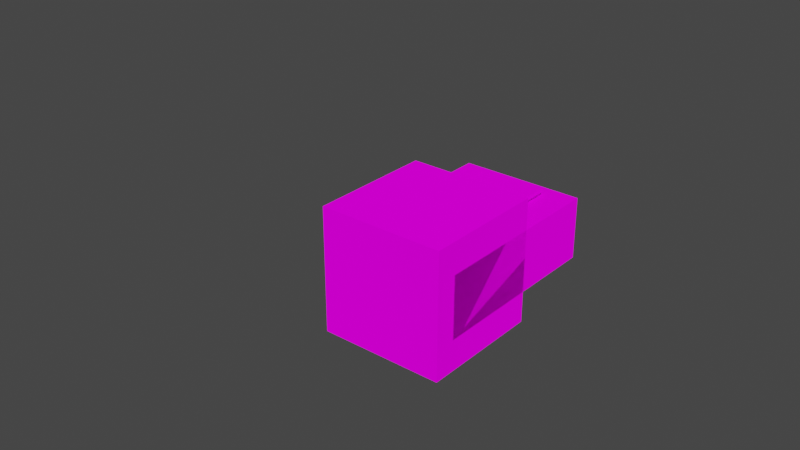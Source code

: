 # Source: steve.blend  (saved by Blender 2.80.75; exported with 4.5.12 LTS)
import bpy
from mathutils import Matrix  # noqa: F401  (used for matrix-valued properties, if any)

bpy.ops.wm.read_factory_settings(use_empty=True)
scene = bpy.context.scene
scene.name = 'Scene'

# ---- collections
col_collection = bpy.data.collections.new('Collection'); scene.collection.children.link(col_collection)
col_steve = bpy.data.collections.new('Steve'); scene.collection.children.link(col_steve)

# ---- images (referenced by path relative to the original .blend; pixels are not part of the script)
import os
ASSET_DIR = os.environ.get("B2B_ASSET_DIR", "")  # directory of the original .blend (textures are referenced by path, not embedded)
HERE = os.path.dirname(os.path.abspath(__file__))  # packed textures are extracted next to this script under _unpacked/

def load_image(name, relpath, width, height, colorspace="sRGB"):
    """Load a texture the original file referenced (path relative to the .blend, or extracted next to this script)."""
    p = next((c for c in (os.path.join(HERE, relpath), os.path.join(ASSET_DIR, relpath)) if relpath and os.path.exists(c)), "")
    if p:
        img = bpy.data.images.load(p, check_existing=True)
        img.name = name
    else:  # same state as the original file: an image datablock whose file is absent (Cycles renders it pink)
        img = bpy.data.images.new(name, width, height)
        img.source = "FILE"
        img.filepath = "//" + (relpath or name)
    img.colorspace_settings.name = colorspace
    return img
img_skin_png = load_image('skin.png', 'skin.png', 1024, 1024, 'sRGB')

# ---- materials (node trees are filled in below, after node groups)
mat_material_001 = bpy.data.materials.new('Material.001')

# ---- material node trees
mat_material_001.use_nodes = True; mat_material_001.node_tree.nodes.clear()
_N = mat_material_001.node_tree.nodes; _L = mat_material_001.node_tree.links
n0 = _N.new('ShaderNodeOutputMaterial'); n0.name = 'Material Output'; n0.location = (300, 300)
n1 = _N.new('ShaderNodeBsdfDiffuse'); n1.name = 'Diffuse BSDF'; n1.location = (10, 300)
n1.inputs[1].default_value = 0.5
n2 = _N.new('ShaderNodeTexImage'); n2.name = 'Image Texture'; n2.location = (-280, 280)
n2.image = img_skin_png
n2.interpolation = 'Closest'
_L.new(n1.outputs[0], n0.inputs[0])
_L.new(n2.outputs[0], n1.inputs[0])
n0.is_active_output = True

# ---- world
world_world = bpy.data.worlds.new('World'); scene.world = world_world
world_world.use_nodes = True; world_world.node_tree.nodes.clear()
_N = world_world.node_tree.nodes; _L = world_world.node_tree.links
n0 = _N.new('ShaderNodeOutputWorld'); n0.name = 'World Output'; n0.location = (300, 300)
n1 = _N.new('ShaderNodeBackground'); n1.name = 'Background'; n1.location = (10, 300)
n1.inputs[0].default_value = (0.05088, 0.05088, 0.05088, 1.0)
_L.new(n1.outputs[0], n0.inputs[0])
n0.is_active_output = True
world_world.color = (0.05088, 0.05088, 0.05088)
world_world.use_sun_shadow = False
world_world.sun_shadow_jitter_overblur = 0.0

# ---- meshes
me_cube_001 = bpy.data.meshes.new('Cube.001')
me_cube_001.from_pydata([(-0.8, -0.8, 0.0), (-0.8, -0.8, 1.6), (-0.8, 0.8, 0.0), (-0.8, 0.8, 1.6), (0.8, -0.8, 0.0), (0.8, -0.8, 1.6), (0.8, 0.8, 0.0), (0.8, 0.8, 1.6)], [], [(0, 1, 3, 2), (2, 3, 7, 6), (6, 7, 5, 4), (4, 5, 1, 0), (2, 6, 4, 0), (7, 3, 1, 5)])
_uv = me_cube_001.uv_layers.new(name='UVMap')
_uv.uv.foreach_set('vector', [0.3754, 0.7509, 0.3754, 0.8756, 0.2508, 0.8756, 0.2508, 0.7509, 0.2493, 0.7509, 0.2493, 0.8749, 0.125, 0.8749, 0.125, 0.7509, 0.1254, 0.7503, 0.1254, 0.8762, -0.001113, 0.8762, -0.001113, 0.7503, 0.4999, 0.7495, 0.4999, 0.876, 0.3747, 0.876, 0.3747, 0.7495, 0.2503, 0.8745, 0.3744, 0.8745, 0.3744, 0.9999, 0.2503, 0.9999, 0.1265, 0.875, 0.2508, 0.875, 0.2508, 1.001, 0.1265, 1.001])
me_cube_001.materials.append(mat_material_001)
me_cube_001.use_remesh_fix_poles = True
me_cube_001.use_remesh_preserve_attributes = False
me_cube_001.use_mirror_vertex_groups = False
me_cube_001.update()
me_cube_002 = bpy.data.meshes.new('Cube.002')
me_cube_002.from_pydata([(-0.8, -0.4, -1.2), (-0.8, -0.4, 1.2), (-0.8, 0.4, -1.2), (-0.8, 0.4, 1.2), (0.8, -0.4, -1.2), (0.8, -0.4, 1.2), (0.8, 0.4, -1.2), (0.8, 0.4, 1.2)], [], [(0, 1, 3, 2), (2, 3, 7, 6), (6, 7, 5, 4), (4, 5, 1, 0), (2, 6, 4, 0), (7, 3, 1, 5)])
_uv = me_cube_002.uv_layers.new(name='UVMap')
_uv.uv.foreach_set('vector', [0.4996, 0.5001, 0.4996, 0.6885, 0.4382, 0.6885, 0.4382, 0.5001, 0.4382, 0.5005, 0.4382, 0.6877, 0.3115, 0.6877, 0.3115, 0.5005, 0.3121, 0.5003, 0.3121, 0.6891, 0.2496, 0.6891, 0.2496, 0.5003, 0.6248, 0.4996, 0.6248, 0.6873, 0.5001, 0.6873, 0.5001, 0.4996, 0.4378, 0.6884, 0.563, 0.6884, 0.563, 0.7499, 0.4378, 0.7499, 0.3212, 0.3887, 0.442, 0.3887, 0.442, 0.5044, 0.3212, 0.5044])
me_cube_002.materials.append(mat_material_001)
me_cube_002.use_remesh_fix_poles = True
me_cube_002.use_remesh_preserve_attributes = False
me_cube_002.use_mirror_vertex_groups = False
me_cube_002.update()
me_cube_003 = bpy.data.meshes.new('Cube.003')
me_cube_003.from_pydata([(0.0, -0.4, -2.04), (0.0, -0.4, 0.36), (0.0, 0.4, -2.04), (0.0, 0.4, 0.36), (0.8, -0.4, -2.04), (0.8, -0.4, 0.36), (0.8, 0.4, -2.04), (0.8, 0.4, 0.36)], [], [(0, 1, 3, 2), (2, 3, 7, 6), (6, 7, 5, 4), (2, 6, 4, 0), (7, 3, 1, 5), (4, 5, 1, 0)])
_uv = me_cube_003.uv_layers.new(name='UVMap')
_uv.uv.foreach_set('vector', [0.1862, 0.5003, 0.1862, 0.688, 0.1261, 0.688, 0.1261, 0.5003, 0.1232, 0.5003, 0.1232, 0.6877, 0.06391, 0.6877, 0.06391, 0.5003, 0.06278, 0.5003, 0.06278, 0.6871, 0.001085, 0.6871, 0.001085, 0.5003, 0.1863, 0.6891, 0.1863, 0.7502, 0.1257, 0.7502, 0.1257, 0.6891, 0.1242, 0.6889, 0.1242, 0.7496, 0.06334, 0.7496, 0.06334, 0.6889, 0.2501, 0.4997, 0.2501, 0.689, 0.1868, 0.689, 0.1868, 0.4997])
me_cube_003.materials.append(mat_material_001)
me_cube_003.use_remesh_fix_poles = True
me_cube_003.use_remesh_preserve_attributes = False
me_cube_003.use_mirror_vertex_groups = False
me_cube_003.update()
me_cube_008 = bpy.data.meshes.new('Cube.008')
me_cube_008.from_pydata([(-0.8, -0.4, -2.042), (-0.8, -0.4, 0.3576), (-0.8, 0.4, -2.042), (-0.8, 0.4, 0.3576), (0.0, -0.4, -2.042), (0.0, -0.4, 0.3576), (0.0, 0.4, -2.042), (0.0, 0.4, 0.3576)], [], [(0, 1, 3, 2), (2, 3, 7, 6), (6, 7, 5, 4), (2, 6, 4, 0), (7, 3, 1, 5), (4, 5, 1, 0)])
_uv = me_cube_008.uv_layers.new(name='UVMap')
_uv.uv.foreach_set('vector', [0.1868, 0.5003, 0.1868, 0.6886, 0.1267, 0.6886, 0.1267, 0.5003, 0.1232, 0.5007, 0.1232, 0.6886, 0.06391, 0.6886, 0.06391, 0.5007, 0.06155, 0.5003, 0.06155, 0.6877, 0.002316, 0.6877, 0.002316, 0.5003, 0.1863, 0.6885, 0.1863, 0.7509, 0.1257, 0.7509, 0.1257, 0.6885, 0.1242, 0.6883, 0.1242, 0.749, 0.06334, 0.749, 0.06334, 0.6883, 0.2501, 0.5004, 0.2501, 0.6896, 0.1868, 0.6896, 0.1868, 0.5004])
me_cube_008.materials.append(mat_material_001)
me_cube_008.use_remesh_fix_poles = True
me_cube_008.use_remesh_preserve_attributes = False
me_cube_008.use_mirror_vertex_groups = False
me_cube_008.update()
me_cube_005 = bpy.data.meshes.new('Cube.005')
me_cube_005.from_pydata([(-1.001e-07, 0.4088, -1.996), (-4.797e-07, 0.3982, 0.404), (0.8, 0.4088, -1.996), (0.8, 0.3982, 0.404), (6.724e-07, -0.3912, -2.0), (2.928e-07, -0.4018, 0.4005), (0.8, -0.3912, -2.0), (0.8, -0.4018, 0.4005)], [], [(0, 1, 3, 2), (2, 3, 7, 6), (6, 7, 5, 4), (2, 6, 4, 0), (7, 3, 1, 5), (4, 5, 1, 0)])
_uv = me_cube_005.uv_layers.new(name='UVMap')
_uv.uv.foreach_set('vector', [0.8755, 0.5022, 0.8755, 0.6878, 0.8117, 0.6878, 0.8117, 0.5022, 0.7505, 0.5018, 0.7505, 0.6874, 0.8115, 0.6874, 0.8115, 0.5018, 0.7496, 0.5014, 0.7496, 0.6886, 0.6885, 0.6886, 0.6885, 0.5014, 0.7507, 0.7511, 0.7507, 0.6885, 0.8111, 0.6885, 0.8111, 0.7511, 0.6875, 0.7508, 0.6875, 0.6866, 0.7498, 0.6866, 0.7498, 0.7508, 0.6876, 0.5012, 0.6876, 0.688, 0.6264, 0.688, 0.6264, 0.5012])
me_cube_005.materials.append(mat_material_001)
me_cube_005.use_remesh_fix_poles = True
me_cube_005.use_remesh_preserve_attributes = False
me_cube_005.use_mirror_vertex_groups = False
me_cube_005.update()
me_cube_007 = bpy.data.meshes.new('Cube.007')
me_cube_007.from_pydata([(3.556e-07, -0.4, -1.999), (3.556e-07, -0.4, 0.4012), (-0.8, -0.4, -1.999), (-0.8, -0.4, 0.4012), (-2.96e-07, 0.4, -1.999), (-2.96e-07, 0.4, 0.4012), (-0.8, 0.4, -1.999), (-0.8, 0.4, 0.4012)], [], [(0, 1, 3, 2), (2, 3, 7, 6), (6, 7, 5, 4), (2, 6, 4, 0), (7, 3, 1, 5), (4, 5, 1, 0)])
_uv = me_cube_007.uv_layers.new(name='UVMap')
_uv.uv.foreach_set('vector', [0.8726, 0.5007, 0.8726, 0.6859, 0.8123, 0.6859, 0.8123, 0.5007, 0.749, 0.5025, 0.749, 0.6876, 0.8092, 0.6876, 0.8092, 0.5025, 0.7492, 0.5008, 0.7492, 0.6867, 0.6891, 0.6867, 0.6891, 0.5008, 0.7507, 0.7501, 0.7507, 0.6892, 0.8112, 0.6892, 0.8112, 0.7501, 0.6881, 0.7505, 0.6881, 0.6885, 0.7498, 0.6885, 0.7498, 0.7505, 0.6878, 0.5021, 0.6877, 0.6874, 0.6275, 0.6874, 0.6275, 0.5021])
me_cube_007.materials.append(mat_material_001)
me_cube_007.use_remesh_fix_poles = True
me_cube_007.use_remesh_preserve_attributes = False
me_cube_007.use_mirror_vertex_groups = False
me_cube_007.update()
arm_armature = bpy.data.armatures.new('Armature')  # bones are not reproduced

# ---- objects
ob_armature = bpy.data.objects.new('Armature', arm_armature)
ob_cube = bpy.data.objects.new('Cube', me_cube_001)
ob_cube_001 = bpy.data.objects.new('Cube.001', me_cube_002)
ob_cube_002 = bpy.data.objects.new('Cube.002', me_cube_003)
ob_cube_003 = bpy.data.objects.new('Cube.003', me_cube_008)
ob_cube_004 = bpy.data.objects.new('Cube.004', me_cube_005)
ob_cube_005 = bpy.data.objects.new('Cube.005', me_cube_007)

# ---- transforms, parenting, visibility, modifiers, constraints
ob_armature.location = (0.004855, 0.01758, 2.488)
ob_armature.rotation_euler = (0.0, 0.0, 3.142)
ob_armature.hide_render = True
ob_armature.show_in_front = True
ob_armature.lineart.crease_threshold = 0.0
ob_cube.parent = ob_armature
ob_cube.matrix_parent_inverse = Matrix(((1.0, -0.0, 0.0, -0.004855), (-0.0, 0.0, 1.0, -6.066), (0.0, -1.0, 0.0, 0.01758), (0.0, 0.0, -0.0, 1.0)))
ob_cube.location = (0.0, 0.0, 4.8)
ob_cube.lineart.crease_threshold = 0.0
ob_cube_001.parent = ob_armature
ob_cube_001.matrix_parent_inverse = Matrix(((1.0, -0.0, 0.0, -0.004855), (-0.0, 0.0, 1.0, -4.743), (0.0, -1.0, 0.0, 0.01758), (0.0, 0.0, -0.0, 1.0)))
ob_cube_001.location = (0.0, 0.0, 3.6)
ob_cube_001.lineart.crease_threshold = 0.0
ob_cube_002.parent = ob_armature
ob_cube_002.matrix_parent_inverse = Matrix(((-3.139e-07, 1.0, -0.0, -0.01758), (-0.0, -0.0, -1.0, 0.2467), (-1.0, -3.139e-07, -0.0, 0.4431), (0.0, 0.0, 0.0, 1.0)))
ob_cube_002.location = (0.0, 0.0, 2.04)
ob_cube_002.lineart.crease_threshold = 0.0
ob_cube_003.parent = ob_armature
ob_cube_003.matrix_parent_inverse = Matrix(((-3.139e-07, 1.0, -0.0, -0.01758), (-0.0, -0.0, -1.0, 0.2467), (-1.0, -3.139e-07, 0.0, -0.3569), (0.0, 0.0, 0.0, 1.0)))
ob_cube_003.location = (0.0, 0.0, 2.042)
ob_cube_003.lineart.crease_threshold = 0.0
ob_cube_004.parent = ob_armature
ob_cube_004.matrix_parent_inverse = Matrix(((-2.821e-07, 1.0, -0.0, -0.01758), (-0.0, -0.0, -1.0, 2.623), (-1.0, -2.821e-07, -0.0, 1.2), (0.0, 0.0, 0.0, 1.0)))
ob_cube_004.location = (0.8, -2.086e-07, 4.398)
ob_cube_004.lineart.crease_threshold = 0.0
ob_cube_005.parent = ob_armature
ob_cube_005.matrix_parent_inverse = Matrix(((-3.139e-07, 1.0, -0.0, -0.01758), (-0.0, -0.0, -1.0, 2.623), (-1.0, -3.139e-07, 0.0, -1.1), (0.0, 0.0, 0.0, 1.0)))
ob_cube_005.location = (-0.7959, 3.278e-07, 4.399)
ob_cube_005.lineart.crease_threshold = 0.0

# ---- collection membership
col_collection.objects.link(ob_armature)
col_steve.objects.link(ob_cube)
col_steve.objects.link(ob_cube_001)
col_steve.objects.link(ob_cube_002)
col_steve.objects.link(ob_cube_003)
col_steve.objects.link(ob_cube_004)
col_steve.objects.link(ob_cube_005)

# ---- scene / render settings (as saved in the file)
scene.frame_start = 1; scene.frame_end = 40; scene.frame_set(40)
scene.render.engine = 'CYCLES'
scene.cycles.samples = 128
scene.cycles.sampling_pattern = 'TABULATED_SOBOL'
scene.cycles.use_adaptive_sampling = False
scene.cycles.use_light_tree = False
scene.view_settings.view_transform = 'Filmic'
bpy.context.view_layer.update()

# ---- added for rendering (the .blend has no active camera and no usable light): camera, sun
cam_auto = bpy.data.cameras.new('AutoCamera')
cam_auto.lens = 50.0
cam_auto.sensor_width = 36.0
cam_auto.clip_end = 1000.0
ob_auto_camera = bpy.data.objects.new('AutoCamera', cam_auto)
scene.collection.objects.link(ob_auto_camera)
ob_auto_camera.location = (6.78986, -8.10349, 8.62576)
ob_auto_camera.rotation_euler = (1.09748, -7.21219e-08, 0.694738)
scene.camera = ob_auto_camera
light_auto_sun = bpy.data.lights.new('AutoSun', 'SUN')
light_auto_sun.energy = 3.0
light_auto_sun.angle = 0.0523599
ob_auto_sun = bpy.data.objects.new('AutoSun', light_auto_sun)
scene.collection.objects.link(ob_auto_sun)
ob_auto_sun.rotation_euler = (0.872665, 0.174533, 0.523599)
bpy.context.view_layer.update()
